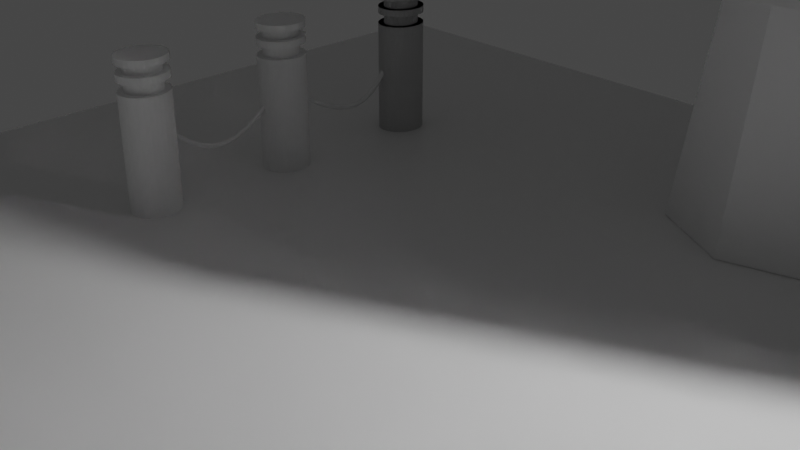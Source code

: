 # Source: untitled.blend  (saved by Blender 3.0.42; exported with 4.5.12 LTS)
import bpy
from mathutils import Matrix  # noqa: F401  (used for matrix-valued properties, if any)

bpy.ops.wm.read_factory_settings(use_empty=True)
scene = bpy.context.scene
scene.name = 'Scene'

# ---- collections
col_collection = bpy.data.collections.new('Collection'); scene.collection.children.link(col_collection)
col_collection_2 = bpy.data.collections.new('Collection 2'); scene.collection.children.link(col_collection_2)

# ---- materials (node trees are filled in below, after node groups)
mat_material = bpy.data.materials.new('Material')
mat_material.alpha_threshold = 0.0
mat_material.use_transparent_shadow = False
mat_material.line_color = (0.0, 0.0, 0.0, 1.0)

# ---- material node trees
mat_material.use_nodes = True; mat_material.node_tree.nodes.clear()
_N = mat_material.node_tree.nodes; _L = mat_material.node_tree.links
n0 = _N.new('ShaderNodeOutputMaterial'); n0.name = 'Material Output'; n0.location = (300, 300)
n1 = _N.new('ShaderNodeBsdfPrincipled'); n1.name = 'Principled BSDF'; n1.location = (10, 300)
n1.distribution = 'GGX'
n1.subsurface_method = 'RANDOM_WALK_SKIN'
n1.inputs[2].default_value = 0.4
n1.inputs[3].default_value = 1.45
n1.inputs[27].default_value = (0.0, 0.0, 0.0, 1.0)
n1.inputs[28].default_value = 1.0
_L.new(n1.outputs[0], n0.inputs[0])
n0.is_active_output = True

# ---- world
world_world = bpy.data.worlds.new('World'); scene.world = world_world
world_world.use_nodes = True; world_world.node_tree.nodes.clear()
_N = world_world.node_tree.nodes; _L = world_world.node_tree.links
n0 = _N.new('ShaderNodeOutputWorld'); n0.name = 'World Output'; n0.location = (300, 300)
n1 = _N.new('ShaderNodeBackground'); n1.name = 'Background'; n1.location = (10, 300)
n1.inputs[0].default_value = (0.05088, 0.05088, 0.05088, 1.0)
_L.new(n1.outputs[0], n0.inputs[0])
n0.is_active_output = True
world_world.color = (0.05088, 0.05088, 0.05088)
world_world.use_sun_shadow = False
world_world.sun_shadow_jitter_overblur = 0.0

# ---- cameras
cam_camera = bpy.data.cameras.new('Camera')
cam_camera.clip_end = 100.0
cam_camera.ortho_scale = 7.314

# ---- lights
light_light = bpy.data.lights.new('Light', 'POINT')
light_light.transmission_factor = 0.0
light_light.energy = 1000.0
light_light.shadow_soft_size = 0.1
light_light.shadow_maximum_resolution = 0.006
light_light.use_absolute_resolution = True

# ---- meshes
me_005 = bpy.data.meshes.new('圓柱體.005')
me_005.from_pydata([(-2.481, 0.9687, -2.41), (-0.08624, 0.03295, 5.59), (-1.069, 2.439, -2.41), (-0.03769, 0.08428, 5.59), (0.9687, 2.481, -2.41), (0.03295, 0.08624, 5.59), (2.439, 1.069, -2.41), (0.08428, 0.03769, 5.59), (2.481, -0.9687, -2.41), (0.08624, -0.03295, 5.59), (1.069, -2.439, -2.41), (0.05826, -0.07162, 5.59), (-0.9687, -2.481, -2.41), (-0.009445, -0.09184, 5.59), (-2.439, -1.069, -2.41), (-0.08428, -0.03769, 5.59)], [], [(0, 1, 3, 2), (2, 3, 5, 4), (4, 5, 7, 6), (6, 7, 9, 8), (8, 9, 11, 10), (10, 11, 13, 12), (3, 1, 15, 13, 11, 9, 7, 5), (12, 13, 15, 14), (14, 15, 1, 0), (0, 2, 4, 6, 8, 10, 12, 14)])
_uv = me_005.uv_layers.new(name='UVMap')
_uv.uv.foreach_set('vector', [1.0, 0.5, 1.0, 1.0, 0.875, 1.0, 0.875, 0.5, 0.875, 0.5, 0.875, 1.0, 0.75, 1.0, 0.75, 0.5, 0.75, 0.5, 0.75, 1.0, 0.625, 1.0, 0.625, 0.5, 0.625, 0.5, 0.625, 1.0, 0.5, 1.0, 0.5, 0.5, 0.5, 0.5, 0.5, 1.0, 0.375, 1.0, 0.375, 0.5, 0.375, 0.5, 0.375, 1.0, 0.25, 1.0, 0.25, 0.5, 0.4197, 0.4197, 0.25, 0.49, 0.08029, 0.4197, 0.01, 0.25, 0.08029, 0.08029, 0.25, 0.01, 0.4197, 0.08029, 0.49, 0.25, 0.25, 0.5, 0.25, 1.0, 0.125, 1.0, 0.125, 0.5, 0.125, 0.5, 0.125, 1.0, 0.0, 1.0, 0.0, 0.5, 0.75, 0.49, 0.9197, 0.4197, 0.99, 0.25, 0.9197, 0.08029, 0.75, 0.01, 0.5803, 0.08029, 0.51, 0.25, 0.5803, 0.4197])
me_005.use_remesh_fix_poles = True
me_005.use_remesh_preserve_attributes = False
me_005.update()
me_006 = bpy.data.meshes.new('圓柱體.006')
me_006.from_pydata([(-2.403, 1.147, -2.41), (-0.08361, 0.03915, 5.59), (-0.8883, 2.511, -2.41), (-0.03144, 0.0868, 5.59), (1.147, 2.403, -2.41), (0.03915, 0.08361, 5.59), (2.511, 0.8883, -2.41), (0.0868, 0.03144, 5.59), (2.403, -1.147, -2.41), (0.08361, -0.03915, 5.59), (0.8883, -2.511, -2.41), (0.03144, -0.0868, 5.59), (-1.147, -2.403, -2.41), (-0.009445, -0.09184, 5.59), (-2.511, -0.8883, -2.41), (-0.0868, -0.03144, 5.59)], [], [(0, 1, 3, 2), (2, 3, 5, 4), (4, 5, 7, 6), (6, 7, 9, 8), (8, 9, 11, 10), (10, 11, 13, 12), (3, 1, 15, 13, 11, 9, 7, 5), (12, 13, 15, 14), (14, 15, 1, 0), (0, 2, 4, 6, 8, 10, 12, 14)])
_uv = me_006.uv_layers.new(name='UVMap')
_uv.uv.foreach_set('vector', [1.0, 0.5, 1.0, 1.0, 0.875, 1.0, 0.875, 0.5, 0.875, 0.5, 0.875, 1.0, 0.75, 1.0, 0.75, 0.5, 0.75, 0.5, 0.75, 1.0, 0.625, 1.0, 0.625, 0.5, 0.625, 0.5, 0.625, 1.0, 0.5, 1.0, 0.5, 0.5, 0.5, 0.5, 0.5, 1.0, 0.375, 1.0, 0.375, 0.5, 0.375, 0.5, 0.375, 1.0, 0.25, 1.0, 0.25, 0.5, 0.4197, 0.4197, 0.25, 0.49, 0.08029, 0.4197, 0.01, 0.25, 0.08029, 0.08029, 0.25, 0.01, 0.4197, 0.08029, 0.49, 0.25, 0.25, 0.5, 0.25, 1.0, 0.125, 1.0, 0.125, 0.5, 0.125, 0.5, 0.125, 1.0, 0.0, 1.0, 0.0, 0.5, 0.75, 0.49, 0.9197, 0.4197, 0.99, 0.25, 0.9197, 0.08029, 0.75, 0.01, 0.5803, 0.08029, 0.51, 0.25, 0.5803, 0.4197])
me_006.use_remesh_fix_poles = True
me_006.use_remesh_preserve_attributes = False
me_006.update()
me_007 = bpy.data.meshes.new('圓柱體.007')
me_007.from_pydata([(0.0, 0.2776, -0.6451), (0.0, 0.2776, 0.6451), (0.04893, 0.2723, -0.6451), (0.04893, 0.2723, 0.6451), (0.09598, 0.2565, -0.6451), (0.09598, 0.2565, 0.6451), (0.1393, 0.2308, -0.6451), (0.1393, 0.2308, 0.6451), (0.1773, 0.1963, -0.6451), (0.1773, 0.1963, 0.6451), (0.2085, 0.1542, -0.6451), (0.2085, 0.1542, 0.6451), (0.2317, 0.1062, -0.6451), (0.2317, 0.1062, 0.6451), (0.246, 0.05416, -0.6451), (0.246, 0.05416, 0.6451), (0.2508, -1.214e-08, -0.6451), (0.2508, -1.214e-08, 0.6451), (0.246, -0.05416, -0.6451), (0.246, -0.05416, 0.6451), (0.2317, -0.1062, -0.6451), (0.2317, -0.1062, 0.6451), (0.2085, -0.1542, -0.6451), (0.2085, -0.1542, 0.6451), (0.1773, -0.1963, -0.6451), (0.1773, -0.1963, 0.6451), (0.1393, -0.2308, -0.6451), (0.1393, -0.2308, 0.6451), (0.09598, -0.2565, -0.6451), (0.09598, -0.2565, 0.6451), (0.04893, -0.2723, -0.6451), (0.04893, -0.2723, 0.6451), (-2.193e-08, -0.2776, -0.6451), (-2.193e-08, -0.2776, 0.6451), (-0.04893, -0.2723, -0.6451), (-0.04893, -0.2723, 0.6451), (-0.09598, -0.2565, -0.6451), (-0.09598, -0.2565, 0.6451), (-0.1393, -0.2308, -0.6451), (-0.1393, -0.2308, 0.6451), (-0.1773, -0.1963, -0.6451), (-0.1773, -0.1963, 0.6451), (-0.2085, -0.1542, -0.6451), (-0.2085, -0.1542, 0.6451), (-0.2317, -0.1062, -0.6451), (-0.2317, -0.1062, 0.6451), (-0.246, -0.05416, -0.6451), (-0.246, -0.05416, 0.6451), (-0.2508, 3.311e-09, -0.6451), (-0.2508, 3.311e-09, 0.6451), (-0.246, 0.05416, -0.6451), (-0.246, 0.05416, 0.6451), (-0.2317, 0.1062, -0.6451), (-0.2317, 0.1062, 0.6451), (-0.2085, 0.1542, -0.6451), (-0.2085, 0.1542, 0.6451), (-0.1773, 0.1963, -0.6451), (-0.1773, 0.1963, 0.6451), (-0.1393, 0.2308, -0.6451), (-0.1393, 0.2308, 0.6451), (-0.09598, 0.2565, -0.6451), (-0.09598, 0.2565, 0.6451), (-0.04893, 0.2723, -0.6451), (-0.04893, 0.2723, 0.6451), (0.04893, 0.2723, 0.7671), (0.0, 0.2776, 0.7671), (0.09598, 0.2565, 0.7671), (0.1393, 0.2308, 0.7671), (0.1773, 0.1963, 0.7671), (0.2085, 0.1542, 0.7671), (0.2317, 0.1062, 0.7671), (0.246, 0.05416, 0.7671), (0.2508, -1.214e-08, 0.7671), (0.246, -0.05416, 0.7671), (0.2317, -0.1062, 0.7671), (0.2085, -0.1542, 0.7671), (0.1773, -0.1963, 0.7671), (0.1393, -0.2308, 0.7671), (0.09598, -0.2565, 0.7671), (0.04893, -0.2723, 0.7671), (-2.193e-08, -0.2776, 0.7671), (-0.04893, -0.2723, 0.7671), (-0.09598, -0.2565, 0.7671), (-0.1393, -0.2308, 0.7671), (-0.1773, -0.1963, 0.7671), (-0.2085, -0.1542, 0.7671), (-0.2317, -0.1062, 0.7671), (-0.246, -0.05416, 0.7671), (-0.2508, 3.311e-09, 0.7671), (-0.246, 0.05416, 0.7671), (-0.2317, 0.1062, 0.7671), (-0.2085, 0.1542, 0.7671), (-0.1773, 0.1963, 0.7671), (-0.1393, 0.2308, 0.7671), (-0.09598, 0.2565, 0.7671), (-0.04893, 0.2723, 0.7671), (0.03458, 0.207, 0.6451), (-1.882e-08, 0.2108, 0.6451), (0.06816, 0.1957, 0.6451), (0.09963, 0.177, 0.6451), (0.1278, 0.1514, 0.6451), (0.1513, 0.1196, 0.6451), (0.1691, 0.08277, 0.6451), (0.1802, 0.04232, 0.6451), (0.1839, -1.022e-08, 0.6451), (0.1802, -0.04232, 0.6451), (0.1691, -0.08277, 0.6451), (0.1513, -0.1196, 0.6451), (0.1278, -0.1514, 0.6451), (0.09963, -0.177, 0.6451), (0.06816, -0.1957, 0.6451), (0.03458, -0.207, 0.6451), (-1.714e-08, -0.2108, 0.6451), (-0.03458, -0.207, 0.6451), (-0.06816, -0.1957, 0.6451), (-0.09963, -0.177, 0.6451), (-0.1278, -0.1514, 0.6451), (-0.1513, -0.1196, 0.6451), (-0.1691, -0.08277, 0.6451), (-0.1802, -0.04232, 0.6451), (-0.1839, 3.311e-09, 0.6451), (-0.1802, 0.04232, 0.6451), (-0.1691, 0.08277, 0.6451), (-0.1513, 0.1196, 0.6451), (-0.1278, 0.1514, 0.6451), (-0.09963, 0.177, 0.6451), (-0.06816, 0.1957, 0.6451), (-0.03458, 0.207, 0.6451), (0.03458, 0.207, 0.7671), (-1.882e-08, 0.2108, 0.7671), (0.06816, 0.1957, 0.7671), (0.09963, 0.177, 0.7671), (0.1278, 0.1514, 0.7671), (0.1513, 0.1196, 0.7671), (0.1691, 0.08277, 0.7671), (0.1802, 0.04232, 0.7671), (0.1839, -1.022e-08, 0.7671), (0.1802, -0.04232, 0.7671), (0.1691, -0.08277, 0.7671), (0.1513, -0.1196, 0.7671), (0.1278, -0.1514, 0.7671), (0.09963, -0.177, 0.7671), (0.06816, -0.1957, 0.7671), (0.03458, -0.207, 0.7671), (-1.714e-08, -0.2108, 0.7671), (-0.03458, -0.207, 0.7671), (-0.06816, -0.1957, 0.7671), (-0.09963, -0.177, 0.7671), (-0.1278, -0.1514, 0.7671), (-0.1513, -0.1196, 0.7671), (-0.1691, -0.08277, 0.7671), (-0.1802, -0.04232, 0.7671), (-0.1839, 3.311e-09, 0.7671), (-0.1802, 0.04232, 0.7671), (-0.1691, 0.08277, 0.7671), (-0.1513, 0.1196, 0.7671), (-0.1278, 0.1514, 0.7671), (-0.09963, 0.177, 0.7671), (-0.06816, 0.1957, 0.7671), (-0.03458, 0.207, 0.7671), (0.04893, 0.2723, 0.8448), (-5.33e-09, 0.2776, 0.8448), (0.09598, 0.2565, 0.8448), (0.1393, 0.2308, 0.8448), (0.1773, 0.1963, 0.8448), (0.2085, 0.1542, 0.8448), (0.2317, 0.1062, 0.8448), (0.246, 0.05416, 0.8448), (0.2508, -1.214e-08, 0.8448), (0.246, -0.05416, 0.8448), (0.2317, -0.1062, 0.8448), (0.2085, -0.1542, 0.8448), (0.1773, -0.1963, 0.8448), (0.1393, -0.2308, 0.8448), (0.09598, -0.2565, 0.8448), (0.04893, -0.2723, 0.8448), (-2.726e-08, -0.2776, 0.8448), (-0.04893, -0.2723, 0.8448), (-0.09598, -0.2565, 0.8448), (-0.1393, -0.2308, 0.8448), (-0.1773, -0.1963, 0.8448), (-0.2085, -0.1542, 0.8448), (-0.2317, -0.1062, 0.8448), (-0.246, -0.05416, 0.8448), (-0.2508, 3.311e-09, 0.8448), (-0.246, 0.05416, 0.8448), (-0.2317, 0.1062, 0.8448), (-0.2085, 0.1542, 0.8448), (-0.1773, 0.1963, 0.8448), (-0.1393, 0.2308, 0.8448), (-0.09598, 0.2565, 0.8448), (-0.04893, 0.2723, 0.8448), (0.04893, 0.2723, 0.9413), (-5.33e-09, 0.2776, 0.9413), (0.09598, 0.2565, 0.9413), (0.1393, 0.2308, 0.9413), (0.1773, 0.1963, 0.9413), (0.2085, 0.1542, 0.9413), (0.2317, 0.1062, 0.9413), (0.246, 0.05416, 0.9413), (0.2508, -1.214e-08, 0.9413), (0.246, -0.05416, 0.9413), (0.2317, -0.1062, 0.9413), (0.2085, -0.1542, 0.9413), (0.1773, -0.1963, 0.9413), (0.1393, -0.2308, 0.9413), (0.09598, -0.2565, 0.9413), (0.04893, -0.2723, 0.9413), (-2.726e-08, -0.2776, 0.9413), (-0.04893, -0.2723, 0.9413), (-0.09598, -0.2565, 0.9413), (-0.1393, -0.2308, 0.9413), (-0.1773, -0.1963, 0.9413), (-0.2085, -0.1542, 0.9413), (-0.2317, -0.1062, 0.9413), (-0.246, -0.05416, 0.9413), (-0.2508, 3.311e-09, 0.9413), (-0.246, 0.05416, 0.9413), (-0.2317, 0.1062, 0.9413), (-0.2085, 0.1542, 0.9413), (-0.1773, 0.1963, 0.9413), (-0.1393, 0.2308, 0.9413), (-0.09598, 0.2565, 0.9413), (-0.04893, 0.2723, 0.9413), (0.03465, 0.2073, 0.8448), (-2.375e-08, 0.2111, 0.8448), (0.06829, 0.196, 0.8448), (0.09982, 0.1773, 0.8448), (0.128, 0.1517, 0.8448), (0.1516, 0.1198, 0.8448), (0.1694, 0.08288, 0.8448), (0.1805, 0.04237, 0.8448), (0.1843, -1.087e-08, 0.8448), (0.1805, -0.04237, 0.8448), (0.1694, -0.08288, 0.8448), (0.1516, -0.1198, 0.8448), (0.128, -0.1517, 0.8448), (0.09982, -0.1773, 0.8448), (0.06829, -0.196, 0.8448), (0.03465, -0.2073, 0.8448), (-2.345e-08, -0.2111, 0.8448), (-0.03465, -0.2073, 0.8448), (-0.06829, -0.196, 0.8448), (-0.09982, -0.1773, 0.8448), (-0.128, -0.1517, 0.8448), (-0.1516, -0.1198, 0.8448), (-0.1694, -0.08288, 0.8448), (-0.1805, -0.04237, 0.8448), (-0.1843, 3.311e-09, 0.8448), (-0.1805, 0.04237, 0.8448), (-0.1694, 0.08288, 0.8448), (-0.1516, 0.1198, 0.8448), (-0.128, 0.1517, 0.8448), (-0.09982, 0.1773, 0.8448), (-0.06829, 0.196, 0.8448), (-0.03465, 0.2073, 0.8448), (0.03465, 0.2073, 0.9413), (-2.375e-08, 0.2111, 0.9413), (0.06829, 0.196, 0.9413), (0.09982, 0.1773, 0.9413), (0.128, 0.1517, 0.9413), (0.1516, 0.1198, 0.9413), (0.1694, 0.08288, 0.9413), (0.1805, 0.04237, 0.9413), (0.1843, -1.087e-08, 0.9413), (0.1805, -0.04237, 0.9413), (0.1694, -0.08288, 0.9413), (0.1516, -0.1198, 0.9413), (0.128, -0.1517, 0.9413), (0.09982, -0.1773, 0.9413), (0.06829, -0.196, 0.9413), (0.03465, -0.2073, 0.9413), (-2.345e-08, -0.2111, 0.9413), (-0.03465, -0.2073, 0.9413), (-0.06829, -0.196, 0.9413), (-0.09982, -0.1773, 0.9413), (-0.128, -0.1517, 0.9413), (-0.1516, -0.1198, 0.9413), (-0.1694, -0.08288, 0.9413), (-0.1805, -0.04237, 0.9413), (-0.1843, 3.311e-09, 0.9413), (-0.1805, 0.04237, 0.9413), (-0.1694, 0.08288, 0.9413), (-0.1516, 0.1198, 0.9413), (-0.128, 0.1517, 0.9413), (-0.09982, 0.1773, 0.9413), (-0.06829, 0.196, 0.9413), (-0.03465, 0.2073, 0.9413), (0.04893, 0.2723, 1.018), (-5.33e-09, 0.2776, 1.018), (0.09598, 0.2565, 1.018), (0.1393, 0.2308, 1.018), (0.1773, 0.1963, 1.018), (0.2085, 0.1542, 1.018), (0.2317, 0.1062, 1.018), (0.246, 0.05416, 1.018), (0.2508, -1.214e-08, 1.018), (0.246, -0.05416, 1.018), (0.2317, -0.1062, 1.018), (0.2085, -0.1542, 1.018), (0.1773, -0.1963, 1.018), (0.1393, -0.2308, 1.018), (0.09598, -0.2565, 1.018), (0.04893, -0.2723, 1.018), (-2.726e-08, -0.2776, 1.018), (-0.04893, -0.2723, 1.018), (-0.09598, -0.2565, 1.018), (-0.1393, -0.2308, 1.018), (-0.1773, -0.1963, 1.018), (-0.2085, -0.1542, 1.018), (-0.2317, -0.1062, 1.018), (-0.246, -0.05416, 1.018), (-0.2508, 3.311e-09, 1.018), (-0.246, 0.05416, 1.018), (-0.2317, 0.1062, 1.018), (-0.2085, 0.1542, 1.018), (-0.1773, 0.1963, 1.018), (-0.1393, 0.2308, 1.018), (-0.09598, 0.2565, 1.018), (-0.04893, 0.2723, 1.018)], [], [(0, 1, 3, 2), (2, 3, 5, 4), (4, 5, 7, 6), (6, 7, 9, 8), (8, 9, 11, 10), (10, 11, 13, 12), (12, 13, 15, 14), (14, 15, 17, 16), (16, 17, 19, 18), (18, 19, 21, 20), (20, 21, 23, 22), (22, 23, 25, 24), (24, 25, 27, 26), (26, 27, 29, 28), (28, 29, 31, 30), (30, 31, 33, 32), (32, 33, 35, 34), (34, 35, 37, 36), (36, 37, 39, 38), (38, 39, 41, 40), (40, 41, 43, 42), (42, 43, 45, 44), (44, 45, 47, 46), (46, 47, 49, 48), (48, 49, 51, 50), (50, 51, 53, 52), (52, 53, 55, 54), (54, 55, 57, 56), (56, 57, 59, 58), (58, 59, 61, 60), (29, 27, 109, 110), (60, 61, 63, 62), (62, 63, 1, 0), (0, 2, 4, 6, 8, 10, 12, 14, 16, 18, 20, 22, 24, 26, 28, 30, 32, 34, 36, 38, 40, 42, 44, 46, 48, 50, 52, 54, 56, 58, 60, 62), (73, 72, 168, 169), (87, 88, 152, 151), (11, 9, 100, 101), (63, 61, 126, 127), (86, 87, 151, 150), (45, 43, 117, 118), (85, 86, 150, 149), (27, 25, 108, 109), (84, 85, 149, 148), (9, 7, 99, 100), (61, 59, 125, 126), (83, 84, 148, 147), (43, 41, 116, 117), (82, 83, 147, 146), (25, 23, 107, 108), (81, 82, 146, 145), (7, 5, 98, 99), (59, 57, 124, 125), (80, 81, 145, 144), (41, 39, 115, 116), (79, 80, 144, 143), (23, 21, 106, 107), (78, 79, 143, 142), (5, 3, 96, 98), (57, 55, 123, 124), (77, 78, 142, 141), (39, 37, 114, 115), (76, 77, 141, 140), (21, 19, 105, 106), (75, 76, 140, 139), (55, 53, 122, 123), (74, 75, 139, 138), (100, 99, 131, 132), (109, 108, 140, 141), (118, 117, 149, 150), (127, 126, 158, 159), (105, 104, 136, 137), (114, 113, 145, 146), (123, 122, 154, 155), (101, 100, 132, 133), (110, 109, 141, 142), (119, 118, 150, 151), (96, 97, 129, 128), (97, 127, 159, 129), (106, 105, 137, 138), (115, 114, 146, 147), (124, 123, 155, 156), (102, 101, 133, 134), (111, 110, 142, 143), (120, 119, 151, 152), (98, 96, 128, 130), (107, 106, 138, 139), (116, 115, 147, 148), (125, 124, 156, 157), (103, 102, 134, 135), (112, 111, 143, 144), (121, 120, 152, 153), (99, 98, 130, 131), (108, 107, 139, 140), (117, 116, 148, 149), (126, 125, 157, 158), (104, 103, 135, 136), (113, 112, 144, 145), (122, 121, 153, 154), (88, 89, 153, 152), (47, 45, 118, 119), (89, 90, 154, 153), (1, 63, 127, 97), (13, 11, 101, 102), (90, 91, 155, 154), (65, 64, 128, 129), (31, 29, 110, 111), (91, 92, 156, 155), (64, 66, 130, 128), (49, 47, 119, 120), (92, 93, 157, 156), (66, 67, 131, 130), (15, 13, 102, 103), (93, 94, 158, 157), (67, 68, 132, 131), (33, 31, 111, 112), (94, 95, 159, 158), (68, 69, 133, 132), (51, 49, 120, 121), (95, 65, 129, 159), (69, 70, 134, 133), (17, 15, 103, 104), (70, 71, 135, 134), (35, 33, 112, 113), (71, 72, 136, 135), (53, 51, 121, 122), (72, 73, 137, 136), (19, 17, 104, 105), (73, 74, 138, 137), (37, 35, 113, 114), (3, 1, 97, 96), (194, 195, 259, 258), (87, 86, 182, 183), (74, 73, 169, 170), (88, 87, 183, 184), (75, 74, 170, 171), (89, 88, 184, 185), (76, 75, 171, 172), (90, 89, 185, 186), (77, 76, 172, 173), (91, 90, 186, 187), (78, 77, 173, 174), (64, 65, 161, 160), (92, 91, 187, 188), (79, 78, 174, 175), (66, 64, 160, 162), (93, 92, 188, 189), (80, 79, 175, 176), (67, 66, 162, 163), (94, 93, 189, 190), (81, 80, 176, 177), (68, 67, 163, 164), (95, 94, 190, 191), (82, 81, 177, 178), (69, 68, 164, 165), (65, 95, 191, 161), (83, 82, 178, 179), (70, 69, 165, 166), (84, 83, 179, 180), (71, 70, 166, 167), (85, 84, 180, 181), (72, 71, 167, 168), (86, 85, 181, 182), (213, 212, 308, 309), (220, 221, 285, 284), (174, 173, 237, 238), (192, 194, 258, 256), (219, 220, 284, 283), (173, 172, 236, 237), (193, 192, 256, 257), (218, 219, 283, 282), (172, 171, 235, 236), (217, 218, 282, 281), (171, 170, 234, 235), (216, 217, 281, 280), (170, 169, 233, 234), (215, 216, 280, 279), (169, 168, 232, 233), (214, 215, 279, 278), (168, 167, 231, 232), (213, 214, 278, 277), (167, 166, 230, 231), (212, 213, 277, 276), (166, 165, 229, 230), (161, 191, 255, 225), (211, 212, 276, 275), (165, 164, 228, 229), (191, 190, 254, 255), (210, 211, 275, 274), (164, 163, 227, 228), (190, 189, 253, 254), (209, 210, 274, 273), (163, 162, 226, 227), (189, 188, 252, 253), (208, 209, 273, 272), (242, 241, 273, 274), (229, 228, 260, 261), (225, 255, 287, 257), (243, 242, 274, 275), (230, 229, 261, 262), (244, 243, 275, 276), (231, 230, 262, 263), (245, 244, 276, 277), (232, 231, 263, 264), (246, 245, 277, 278), (233, 232, 264, 265), (247, 246, 278, 279), (234, 233, 265, 266), (248, 247, 279, 280), (235, 234, 266, 267), (249, 248, 280, 281), (236, 235, 267, 268), (250, 249, 281, 282), (237, 236, 268, 269), (251, 250, 282, 283), (238, 237, 269, 270), (224, 225, 257, 256), (252, 251, 283, 284), (239, 238, 270, 271), (226, 224, 256, 258), (253, 252, 284, 285), (240, 239, 271, 272), (227, 226, 258, 259), (254, 253, 285, 286), (241, 240, 272, 273), (228, 227, 259, 260), (255, 254, 286, 287), (175, 174, 238, 239), (221, 222, 286, 285), (195, 196, 260, 259), (176, 175, 239, 240), (222, 223, 287, 286), (196, 197, 261, 260), (177, 176, 240, 241), (223, 193, 257, 287), (197, 198, 262, 261), (178, 177, 241, 242), (198, 199, 263, 262), (179, 178, 242, 243), (199, 200, 264, 263), (180, 179, 243, 244), (200, 201, 265, 264), (181, 180, 244, 245), (201, 202, 266, 265), (182, 181, 245, 246), (202, 203, 267, 266), (183, 182, 246, 247), (203, 204, 268, 267), (184, 183, 247, 248), (204, 205, 269, 268), (185, 184, 248, 249), (205, 206, 270, 269), (186, 185, 249, 250), (206, 207, 271, 270), (187, 186, 250, 251), (160, 161, 225, 224), (207, 208, 272, 271), (188, 187, 251, 252), (162, 160, 224, 226), (288, 289, 319, 318, 317, 316, 315, 314, 313, 312, 311, 310, 309, 308, 307, 306, 305, 304, 303, 302, 301, 300, 299, 298, 297, 296, 295, 294, 293, 292, 291, 290), (200, 199, 295, 296), (214, 213, 309, 310), (201, 200, 296, 297), (215, 214, 310, 311), (202, 201, 297, 298), (216, 215, 311, 312), (203, 202, 298, 299), (217, 216, 312, 313), (204, 203, 299, 300), (218, 217, 313, 314), (205, 204, 300, 301), (219, 218, 314, 315), (206, 205, 301, 302), (192, 193, 289, 288), (220, 219, 315, 316), (207, 206, 302, 303), (194, 192, 288, 290), (221, 220, 316, 317), (208, 207, 303, 304), (195, 194, 290, 291), (222, 221, 317, 318), (209, 208, 304, 305), (196, 195, 291, 292), (223, 222, 318, 319), (210, 209, 305, 306), (197, 196, 292, 293), (193, 223, 319, 289), (211, 210, 306, 307), (198, 197, 293, 294), (212, 211, 307, 308), (199, 198, 294, 295)])
_uv = me_007.uv_layers.new(name='UVMap')
_uv.uv.foreach_set('vector', [1.0, 0.5, 1.0, 1.0, 0.9688, 1.0, 0.9688, 0.5, 0.9688, 0.5, 0.9688, 1.0, 0.9375, 1.0, 0.9375, 0.5, 0.9375, 0.5, 0.9375, 1.0, 0.9062, 1.0, 0.9062, 0.5, 0.9062, 0.5, 0.9062, 1.0, 0.875, 1.0, 0.875, 0.5, 0.875, 0.5, 0.875, 1.0, 0.8438, 1.0, 0.8438, 0.5, 0.8438, 0.5, 0.8438, 1.0, 0.8125, 1.0, 0.8125, 0.5, 0.8125, 0.5, 0.8125, 1.0, 0.7812, 1.0, 0.7812, 0.5, 0.7812, 0.5, 0.7812, 1.0, 0.75, 1.0, 0.75, 0.5, 0.75, 0.5, 0.75, 1.0, 0.7188, 1.0, 0.7188, 0.5, 0.7188, 0.5, 0.7188, 1.0, 0.6875, 1.0, 0.6875, 0.5, 0.6875, 0.5, 0.6875, 1.0, 0.6562, 1.0, 0.6562, 0.5, 0.6562, 0.5, 0.6562, 1.0, 0.625, 1.0, 0.625, 0.5, 0.625, 0.5, 0.625, 1.0, 0.5938, 1.0, 0.5938, 0.5, 0.5938, 0.5, 0.5938, 1.0, 0.5625, 1.0, 0.5625, 0.5, 0.5625, 0.5, 0.5625, 1.0, 0.5312, 1.0, 0.5312, 0.5, 0.5312, 0.5, 0.5312, 1.0, 0.5, 1.0, 0.5, 0.5, 0.5, 0.5, 0.5, 1.0, 0.4688, 1.0, 0.4688, 0.5, 0.4688, 0.5, 0.4688, 1.0, 0.4375, 1.0, 0.4375, 0.5, 0.4375, 0.5, 0.4375, 1.0, 0.4062, 1.0, 0.4062, 0.5, 0.4062, 0.5, 0.4062, 1.0, 0.375, 1.0, 0.375, 0.5, 0.375, 0.5, 0.375, 1.0, 0.3438, 1.0, 0.3438, 0.5, 0.3438, 0.5, 0.3438, 1.0, 0.3125, 1.0, 0.3125, 0.5, 0.3125, 0.5, 0.3125, 1.0, 0.2812, 1.0, 0.2812, 0.5, 0.2812, 0.5, 0.2812, 1.0, 0.25, 1.0, 0.25, 0.5, 0.25, 0.5, 0.25, 1.0, 0.2188, 1.0, 0.2188, 0.5, 0.2188, 0.5, 0.2188, 1.0, 0.1875, 1.0, 0.1875, 0.5, 0.1875, 0.5, 0.1875, 1.0, 0.1562, 1.0, 0.1562, 0.5, 0.1562, 0.5, 0.1562, 1.0, 0.125, 1.0, 0.125, 0.5, 0.125, 0.5, 0.125, 1.0, 0.09375, 1.0, 0.09375, 0.5, 0.09375, 0.5, 0.09375, 1.0, 0.0625, 1.0, 0.0625, 0.5, 0.5625, 1.0, 0.5938, 1.0, 0.5938, 1.0, 0.5625, 1.0, 0.0625, 0.5, 0.0625, 1.0, 0.03125, 1.0, 0.03125, 0.5, 0.03125, 0.5, 0.03125, 1.0, 0.0, 1.0, 0.0, 0.5, 0.75, 0.49, 0.7968, 0.4854, 0.8418, 0.4717, 0.8833, 0.4496, 0.9197, 0.4197, 0.9496, 0.3833, 0.9717, 0.3418, 0.9854, 0.2968, 0.99, 0.25, 0.9854, 0.2032, 0.9717, 0.1582, 0.9496, 0.1167, 0.9197, 0.08029, 0.8833, 0.05045, 0.8418, 0.02827, 0.7968, 0.01461, 0.75, 0.01, 0.7032, 0.01461, 0.6582, 0.02827, 0.6167, 0.05045, 0.5803, 0.08029, 0.5504, 0.1167, 0.5283, 0.1582, 0.5146, 0.2032, 0.51, 0.25, 0.5146, 0.2968, 0.5283, 0.3418, 0.5504, 0.3833, 0.5803, 0.4197, 0.6167, 0.4496, 0.6582, 0.4717, 0.7032, 0.4854, 0.4854, 0.2032, 0.49, 0.25, 0.49, 0.25, 0.4854, 0.2032, 0.01461, 0.2032, 0.01, 0.25, 0.01, 0.25, 0.01461, 0.2032, 0.8438, 1.0, 0.875, 1.0, 0.875, 1.0, 0.8438, 1.0, 0.03125, 1.0, 0.0625, 1.0, 0.0625, 1.0, 0.03125, 1.0, 0.02827, 0.1582, 0.01461, 0.2032, 0.01461, 0.2032, 0.02827, 0.1582, 0.3125, 1.0, 0.3438, 1.0, 0.3438, 1.0, 0.3125, 1.0, 0.05045, 0.1167, 0.02827, 0.1582, 0.02827, 0.1582, 0.05045, 0.1167, 0.5938, 1.0, 0.625, 1.0, 0.625, 1.0, 0.5938, 1.0, 0.08029, 0.08029, 0.05045, 0.1167, 0.05045, 0.1167, 0.08029, 0.08029, 0.875, 1.0, 0.9062, 1.0, 0.9062, 1.0, 0.875, 1.0, 0.0625, 1.0, 0.09375, 1.0, 0.09375, 1.0, 0.0625, 1.0, 0.1167, 0.05045, 0.08029, 0.08029, 0.08029, 0.08029, 0.1167, 0.05045, 0.3438, 1.0, 0.375, 1.0, 0.375, 1.0, 0.3438, 1.0, 0.1582, 0.02827, 0.1167, 0.05045, 0.1167, 0.05045, 0.1582, 0.02827, 0.625, 1.0, 0.6562, 1.0, 0.6562, 1.0, 0.625, 1.0, 0.2032, 0.01461, 0.1582, 0.02827, 0.1582, 0.02827, 0.2032, 0.01461, 0.9062, 1.0, 0.9375, 1.0, 0.9375, 1.0, 0.9062, 1.0, 0.09375, 1.0, 0.125, 1.0, 0.125, 1.0, 0.09375, 1.0, 0.25, 0.01, 0.2032, 0.01461, 0.2032, 0.01461, 0.25, 0.01, 0.375, 1.0, 0.4062, 1.0, 0.4062, 1.0, 0.375, 1.0, 0.2968, 0.01461, 0.25, 0.01, 0.25, 0.01, 0.2968, 0.01461, 0.6562, 1.0, 0.6875, 1.0, 0.6875, 1.0, 0.6562, 1.0, 0.3418, 0.02827, 0.2968, 0.01461, 0.2968, 0.01461, 0.3418, 0.02827, 0.9375, 1.0, 0.9688, 1.0, 0.9688, 1.0, 0.9375, 1.0, 0.125, 1.0, 0.1562, 1.0, 0.1562, 1.0, 0.125, 1.0, 0.3833, 0.05045, 0.3418, 0.02827, 0.3418, 0.02827, 0.3833, 0.05045, 0.4062, 1.0, 0.4375, 1.0, 0.4375, 1.0, 0.4062, 1.0, 0.4197, 0.08029, 0.3833, 0.05045, 0.3833, 0.05045, 0.4197, 0.08029, 0.6875, 1.0, 0.7188, 1.0, 0.7188, 1.0, 0.6875, 1.0, 0.4496, 0.1167, 0.4197, 0.08029, 0.4197, 0.08029, 0.4496, 0.1167, 0.1562, 1.0, 0.1875, 1.0, 0.1875, 1.0, 0.1562, 1.0, 0.4717, 0.1582, 0.4496, 0.1167, 0.4496, 0.1167, 0.4717, 0.1582, 0.875, 1.0, 0.9062, 1.0, 0.9062, 1.0, 0.875, 1.0, 0.5938, 1.0, 0.625, 1.0, 0.625, 1.0, 0.5938, 1.0, 0.3125, 1.0, 0.3438, 1.0, 0.3438, 1.0, 0.3125, 1.0, 0.03125, 1.0, 0.0625, 1.0, 0.0625, 1.0, 0.03125, 1.0, 0.7188, 1.0, 0.75, 1.0, 0.75, 1.0, 0.7188, 1.0, 0.4375, 1.0, 0.4688, 1.0, 0.4688, 1.0, 0.4375, 1.0, 0.1562, 1.0, 0.1875, 1.0, 0.1875, 1.0, 0.1562, 1.0, 0.8438, 1.0, 0.875, 1.0, 0.875, 1.0, 0.8438, 1.0, 0.5625, 1.0, 0.5938, 1.0, 0.5938, 1.0, 0.5625, 1.0, 0.2812, 1.0, 0.3125, 1.0, 0.3125, 1.0, 0.2812, 1.0, 0.9688, 1.0, 1.0, 1.0, 1.0, 1.0, 0.9688, 1.0, 0.0, 1.0, 0.03125, 1.0, 0.03125, 1.0, 0.0, 1.0, 0.6875, 1.0, 0.7188, 1.0, 0.7188, 1.0, 0.6875, 1.0, 0.4062, 1.0, 0.4375, 1.0, 0.4375, 1.0, 0.4062, 1.0, 0.125, 1.0, 0.1562, 1.0, 0.1562, 1.0, 0.125, 1.0, 0.8125, 1.0, 0.8438, 1.0, 0.8438, 1.0, 0.8125, 1.0, 0.5312, 1.0, 0.5625, 1.0, 0.5625, 1.0, 0.5312, 1.0, 0.25, 1.0, 0.2812, 1.0, 0.2812, 1.0, 0.25, 1.0, 0.9375, 1.0, 0.9688, 1.0, 0.9688, 1.0, 0.9375, 1.0, 0.6562, 1.0, 0.6875, 1.0, 0.6875, 1.0, 0.6562, 1.0, 0.375, 1.0, 0.4062, 1.0, 0.4062, 1.0, 0.375, 1.0, 0.09375, 1.0, 0.125, 1.0, 0.125, 1.0, 0.09375, 1.0, 0.7812, 1.0, 0.8125, 1.0, 0.8125, 1.0, 0.7812, 1.0, 0.5, 1.0, 0.5312, 1.0, 0.5312, 1.0, 0.5, 1.0, 0.2188, 1.0, 0.25, 1.0, 0.25, 1.0, 0.2188, 1.0, 0.9062, 1.0, 0.9375, 1.0, 0.9375, 1.0, 0.9062, 1.0, 0.625, 1.0, 0.6562, 1.0, 0.6562, 1.0, 0.625, 1.0, 0.3438, 1.0, 0.375, 1.0, 0.375, 1.0, 0.3438, 1.0, 0.0625, 1.0, 0.09375, 1.0, 0.09375, 1.0, 0.0625, 1.0, 0.75, 1.0, 0.7812, 1.0, 0.7812, 1.0, 0.75, 1.0, 0.4688, 1.0, 0.5, 1.0, 0.5, 1.0, 0.4688, 1.0, 0.1875, 1.0, 0.2188, 1.0, 0.2188, 1.0, 0.1875, 1.0, 0.01, 0.25, 0.01461, 0.2968, 0.01461, 0.2968, 0.01, 0.25, 0.2812, 1.0, 0.3125, 1.0, 0.3125, 1.0, 0.2812, 1.0, 0.01461, 0.2968, 0.02827, 0.3418, 0.02827, 0.3418, 0.01461, 0.2968, 0.0, 1.0, 0.03125, 1.0, 0.03125, 1.0, 0.0, 1.0, 0.8125, 1.0, 0.8438, 1.0, 0.8438, 1.0, 0.8125, 1.0, 0.02827, 0.3418, 0.05045, 0.3833, 0.05045, 0.3833, 0.02827, 0.3418, 0.25, 0.49, 0.2968, 0.4854, 0.2968, 0.4854, 0.25, 0.49, 0.5312, 1.0, 0.5625, 1.0, 0.5625, 1.0, 0.5312, 1.0, 0.05045, 0.3833, 0.08029, 0.4197, 0.08029, 0.4197, 0.05045, 0.3833, 0.2968, 0.4854, 0.3418, 0.4717, 0.3418, 0.4717, 0.2968, 0.4854, 0.25, 1.0, 0.2812, 1.0, 0.2812, 1.0, 0.25, 1.0, 0.08029, 0.4197, 0.1167, 0.4496, 0.1167, 0.4496, 0.08029, 0.4197, 0.3418, 0.4717, 0.3833, 0.4496, 0.3833, 0.4496, 0.3418, 0.4717, 0.7812, 1.0, 0.8125, 1.0, 0.8125, 1.0, 0.7812, 1.0, 0.1167, 0.4496, 0.1582, 0.4717, 0.1582, 0.4717, 0.1167, 0.4496, 0.3833, 0.4496, 0.4197, 0.4197, 0.4197, 0.4197, 0.3833, 0.4496, 0.5, 1.0, 0.5312, 1.0, 0.5312, 1.0, 0.5, 1.0, 0.1582, 0.4717, 0.2032, 0.4854, 0.2032, 0.4854, 0.1582, 0.4717, 0.4197, 0.4197, 0.4496, 0.3833, 0.4496, 0.3833, 0.4197, 0.4197, 0.2188, 1.0, 0.25, 1.0, 0.25, 1.0, 0.2188, 1.0, 0.2032, 0.4854, 0.25, 0.49, 0.25, 0.49, 0.2032, 0.4854, 0.4496, 0.3833, 0.4717, 0.3418, 0.4717, 0.3418, 0.4496, 0.3833, 0.75, 1.0, 0.7812, 1.0, 0.7812, 1.0, 0.75, 1.0, 0.4717, 0.3418, 0.4854, 0.2968, 0.4854, 0.2968, 0.4717, 0.3418, 0.4688, 1.0, 0.5, 1.0, 0.5, 1.0, 0.4688, 1.0, 0.4854, 0.2968, 0.49, 0.25, 0.49, 0.25, 0.4854, 0.2968, 0.1875, 1.0, 0.2188, 1.0, 0.2188, 1.0, 0.1875, 1.0, 0.49, 0.25, 0.4854, 0.2032, 0.4854, 0.2032, 0.49, 0.25, 0.7188, 1.0, 0.75, 1.0, 0.75, 1.0, 0.7188, 1.0, 0.4854, 0.2032, 0.4717, 0.1582, 0.4717, 0.1582, 0.4854, 0.2032, 0.4375, 1.0, 0.4688, 1.0, 0.4688, 1.0, 0.4375, 1.0, 0.9688, 1.0, 1.0, 1.0, 1.0, 1.0, 0.9688, 1.0, 0.3418, 0.4717, 0.3833, 0.4496, 0.3833, 0.4496, 0.3418, 0.4717, 0.01461, 0.2032, 0.02827, 0.1582, 0.02827, 0.1582, 0.01461, 0.2032, 0.4717, 0.1582, 0.4854, 0.2032, 0.4854, 0.2032, 0.4717, 0.1582, 0.01, 0.25, 0.01461, 0.2032, 0.01461, 0.2032, 0.01, 0.25, 0.4496, 0.1167, 0.4717, 0.1582, 0.4717, 0.1582, 0.4496, 0.1167, 0.01461, 0.2968, 0.01, 0.25, 0.01, 0.25, 0.01461, 0.2968, 0.4197, 0.08029, 0.4496, 0.1167, 0.4496, 0.1167, 0.4197, 0.08029, 0.02827, 0.3418, 0.01461, 0.2968, 0.01461, 0.2968, 0.02827, 0.3418, 0.3833, 0.05045, 0.4197, 0.08029, 0.4197, 0.08029, 0.3833, 0.05045, 0.05045, 0.3833, 0.02827, 0.3418, 0.02827, 0.3418, 0.05045, 0.3833, 0.3418, 0.02827, 0.3833, 0.05045, 0.3833, 0.05045, 0.3418, 0.02827, 0.2968, 0.4854, 0.25, 0.49, 0.25, 0.49, 0.2968, 0.4854, 0.08029, 0.4197, 0.05045, 0.3833, 0.05045, 0.3833, 0.08029, 0.4197, 0.2968, 0.01461, 0.3418, 0.02827, 0.3418, 0.02827, 0.2968, 0.01461, 0.3418, 0.4717, 0.2968, 0.4854, 0.2968, 0.4854, 0.3418, 0.4717, 0.1167, 0.4496, 0.08029, 0.4197, 0.08029, 0.4197, 0.1167, 0.4496, 0.25, 0.01, 0.2968, 0.01461, 0.2968, 0.01461, 0.25, 0.01, 0.3833, 0.4496, 0.3418, 0.4717, 0.3418, 0.4717, 0.3833, 0.4496, 0.1582, 0.4717, 0.1167, 0.4496, 0.1167, 0.4496, 0.1582, 0.4717, 0.2032, 0.01461, 0.25, 0.01, 0.25, 0.01, 0.2032, 0.01461, 0.4197, 0.4197, 0.3833, 0.4496, 0.3833, 0.4496, 0.4197, 0.4197, 0.2032, 0.4854, 0.1582, 0.4717, 0.1582, 0.4717, 0.2032, 0.4854, 0.1582, 0.02827, 0.2032, 0.01461, 0.2032, 0.01461, 0.1582, 0.02827, 0.4496, 0.3833, 0.4197, 0.4197, 0.4197, 0.4197, 0.4496, 0.3833, 0.25, 0.49, 0.2032, 0.4854, 0.2032, 0.4854, 0.25, 0.49, 0.1167, 0.05045, 0.1582, 0.02827, 0.1582, 0.02827, 0.1167, 0.05045, 0.4717, 0.3418, 0.4496, 0.3833, 0.4496, 0.3833, 0.4717, 0.3418, 0.08029, 0.08029, 0.1167, 0.05045, 0.1167, 0.05045, 0.08029, 0.08029, 0.4854, 0.2968, 0.4717, 0.3418, 0.4717, 0.3418, 0.4854, 0.2968, 0.05045, 0.1167, 0.08029, 0.08029, 0.08029, 0.08029, 0.05045, 0.1167, 0.49, 0.25, 0.4854, 0.2968, 0.4854, 0.2968, 0.49, 0.25, 0.02827, 0.1582, 0.05045, 0.1167, 0.05045, 0.1167, 0.02827, 0.1582, 0.05045, 0.1167, 0.08029, 0.08029, 0.08029, 0.08029, 0.05045, 0.1167, 0.08029, 0.4197, 0.1167, 0.4496, 0.1167, 0.4496, 0.08029, 0.4197, 0.3418, 0.02827, 0.3833, 0.05045, 0.3833, 0.05045, 0.3418, 0.02827, 0.2968, 0.4854, 0.3418, 0.4717, 0.3418, 0.4717, 0.2968, 0.4854, 0.05045, 0.3833, 0.08029, 0.4197, 0.08029, 0.4197, 0.05045, 0.3833, 0.3833, 0.05045, 0.4197, 0.08029, 0.4197, 0.08029, 0.3833, 0.05045, 0.25, 0.49, 0.2968, 0.4854, 0.2968, 0.4854, 0.25, 0.49, 0.02827, 0.3418, 0.05045, 0.3833, 0.05045, 0.3833, 0.02827, 0.3418, 0.4197, 0.08029, 0.4496, 0.1167, 0.4496, 0.1167, 0.4197, 0.08029, 0.01461, 0.2968, 0.02827, 0.3418, 0.02827, 0.3418, 0.01461, 0.2968, 0.4496, 0.1167, 0.4717, 0.1582, 0.4717, 0.1582, 0.4496, 0.1167, 0.01, 0.25, 0.01461, 0.2968, 0.01461, 0.2968, 0.01, 0.25, 0.4717, 0.1582, 0.4854, 0.2032, 0.4854, 0.2032, 0.4717, 0.1582, 0.01461, 0.2032, 0.01, 0.25, 0.01, 0.25, 0.01461, 0.2032, 0.4854, 0.2032, 0.49, 0.25, 0.49, 0.25, 0.4854, 0.2032, 0.02827, 0.1582, 0.01461, 0.2032, 0.01461, 0.2032, 0.02827, 0.1582, 0.49, 0.25, 0.4854, 0.2968, 0.4854, 0.2968, 0.49, 0.25, 0.05045, 0.1167, 0.02827, 0.1582, 0.02827, 0.1582, 0.05045, 0.1167, 0.4854, 0.2968, 0.4717, 0.3418, 0.4717, 0.3418, 0.4854, 0.2968, 0.08029, 0.08029, 0.05045, 0.1167, 0.05045, 0.1167, 0.08029, 0.08029, 0.4717, 0.3418, 0.4496, 0.3833, 0.4496, 0.3833, 0.4717, 0.3418, 0.25, 0.49, 0.2032, 0.4854, 0.2032, 0.4854, 0.25, 0.49, 0.1167, 0.05045, 0.08029, 0.08029, 0.08029, 0.08029, 0.1167, 0.05045, 0.4496, 0.3833, 0.4197, 0.4197, 0.4197, 0.4197, 0.4496, 0.3833, 0.2032, 0.4854, 0.1582, 0.4717, 0.1582, 0.4717, 0.2032, 0.4854, 0.1582, 0.02827, 0.1167, 0.05045, 0.1167, 0.05045, 0.1582, 0.02827, 0.4197, 0.4197, 0.3833, 0.4496, 0.3833, 0.4496, 0.4197, 0.4197, 0.1582, 0.4717, 0.1167, 0.4496, 0.1167, 0.4496, 0.1582, 0.4717, 0.2032, 0.01461, 0.1582, 0.02827, 0.1582, 0.02827, 0.2032, 0.01461, 0.3833, 0.4496, 0.3418, 0.4717, 0.3418, 0.4717, 0.3833, 0.4496, 0.1167, 0.4496, 0.08029, 0.4197, 0.08029, 0.4197, 0.1167, 0.4496, 0.25, 0.01, 0.2032, 0.01461, 0.2032, 0.01461, 0.25, 0.01, 0.1582, 0.02827, 0.2032, 0.01461, 0.2032, 0.01461, 0.1582, 0.02827, 0.4496, 0.3833, 0.4197, 0.4197, 0.4197, 0.4197, 0.4496, 0.3833, 0.25, 0.49, 0.2032, 0.4854, 0.2032, 0.4854, 0.25, 0.49, 0.1167, 0.05045, 0.1582, 0.02827, 0.1582, 0.02827, 0.1167, 0.05045, 0.4717, 0.3418, 0.4496, 0.3833, 0.4496, 0.3833, 0.4717, 0.3418, 0.08029, 0.08029, 0.1167, 0.05045, 0.1167, 0.05045, 0.08029, 0.08029, 0.4854, 0.2968, 0.4717, 0.3418, 0.4717, 0.3418, 0.4854, 0.2968, 0.05045, 0.1167, 0.08029, 0.08029, 0.08029, 0.08029, 0.05045, 0.1167, 0.49, 0.25, 0.4854, 0.2968, 0.4854, 0.2968, 0.49, 0.25, 0.02827, 0.1582, 0.05045, 0.1167, 0.05045, 0.1167, 0.02827, 0.1582, 0.4854, 0.2032, 0.49, 0.25, 0.49, 0.25, 0.4854, 0.2032, 0.01461, 0.2032, 0.02827, 0.1582, 0.02827, 0.1582, 0.01461, 0.2032, 0.4717, 0.1582, 0.4854, 0.2032, 0.4854, 0.2032, 0.4717, 0.1582, 0.01, 0.25, 0.01461, 0.2032, 0.01461, 0.2032, 0.01, 0.25, 0.4496, 0.1167, 0.4717, 0.1582, 0.4717, 0.1582, 0.4496, 0.1167, 0.01461, 0.2968, 0.01, 0.25, 0.01, 0.25, 0.01461, 0.2968, 0.4197, 0.08029, 0.4496, 0.1167, 0.4496, 0.1167, 0.4197, 0.08029, 0.02827, 0.3418, 0.01461, 0.2968, 0.01461, 0.2968, 0.02827, 0.3418, 0.3833, 0.05045, 0.4197, 0.08029, 0.4197, 0.08029, 0.3833, 0.05045, 0.05045, 0.3833, 0.02827, 0.3418, 0.02827, 0.3418, 0.05045, 0.3833, 0.3418, 0.02827, 0.3833, 0.05045, 0.3833, 0.05045, 0.3418, 0.02827, 0.2968, 0.4854, 0.25, 0.49, 0.25, 0.49, 0.2968, 0.4854, 0.08029, 0.4197, 0.05045, 0.3833, 0.05045, 0.3833, 0.08029, 0.4197, 0.2968, 0.01461, 0.3418, 0.02827, 0.3418, 0.02827, 0.2968, 0.01461, 0.3418, 0.4717, 0.2968, 0.4854, 0.2968, 0.4854, 0.3418, 0.4717, 0.1167, 0.4496, 0.08029, 0.4197, 0.08029, 0.4197, 0.1167, 0.4496, 0.25, 0.01, 0.2968, 0.01461, 0.2968, 0.01461, 0.25, 0.01, 0.3833, 0.4496, 0.3418, 0.4717, 0.3418, 0.4717, 0.3833, 0.4496, 0.1582, 0.4717, 0.1167, 0.4496, 0.1167, 0.4496, 0.1582, 0.4717, 0.2032, 0.01461, 0.25, 0.01, 0.25, 0.01, 0.2032, 0.01461, 0.4197, 0.4197, 0.3833, 0.4496, 0.3833, 0.4496, 0.4197, 0.4197, 0.2032, 0.4854, 0.1582, 0.4717, 0.1582, 0.4717, 0.2032, 0.4854, 0.2968, 0.01461, 0.3418, 0.02827, 0.3418, 0.02827, 0.2968, 0.01461, 0.1167, 0.4496, 0.1582, 0.4717, 0.1582, 0.4717, 0.1167, 0.4496, 0.3833, 0.4496, 0.4197, 0.4197, 0.4197, 0.4197, 0.3833, 0.4496, 0.25, 0.01, 0.2968, 0.01461, 0.2968, 0.01461, 0.25, 0.01, 0.1582, 0.4717, 0.2032, 0.4854, 0.2032, 0.4854, 0.1582, 0.4717, 0.4197, 0.4197, 0.4496, 0.3833, 0.4496, 0.3833, 0.4197, 0.4197, 0.2032, 0.01461, 0.25, 0.01, 0.25, 0.01, 0.2032, 0.01461, 0.2032, 0.4854, 0.25, 0.49, 0.25, 0.49, 0.2032, 0.4854, 0.4496, 0.3833, 0.4717, 0.3418, 0.4717, 0.3418, 0.4496, 0.3833, 0.1582, 0.02827, 0.2032, 0.01461, 0.2032, 0.01461, 0.1582, 0.02827, 0.4717, 0.3418, 0.4854, 0.2968, 0.4854, 0.2968, 0.4717, 0.3418, 0.1167, 0.05045, 0.1582, 0.02827, 0.1582, 0.02827, 0.1167, 0.05045, 0.4854, 0.2968, 0.49, 0.25, 0.49, 0.25, 0.4854, 0.2968, 0.08029, 0.08029, 0.1167, 0.05045, 0.1167, 0.05045, 0.08029, 0.08029, 0.49, 0.25, 0.4854, 0.2032, 0.4854, 0.2032, 0.49, 0.25, 0.05045, 0.1167, 0.08029, 0.08029, 0.08029, 0.08029, 0.05045, 0.1167, 0.4854, 0.2032, 0.4717, 0.1582, 0.4717, 0.1582, 0.4854, 0.2032, 0.02827, 0.1582, 0.05045, 0.1167, 0.05045, 0.1167, 0.02827, 0.1582, 0.4717, 0.1582, 0.4496, 0.1167, 0.4496, 0.1167, 0.4717, 0.1582, 0.01461, 0.2032, 0.02827, 0.1582, 0.02827, 0.1582, 0.01461, 0.2032, 0.4496, 0.1167, 0.4197, 0.08029, 0.4197, 0.08029, 0.4496, 0.1167, 0.01, 0.25, 0.01461, 0.2032, 0.01461, 0.2032, 0.01, 0.25, 0.4197, 0.08029, 0.3833, 0.05045, 0.3833, 0.05045, 0.4197, 0.08029, 0.01461, 0.2968, 0.01, 0.25, 0.01, 0.25, 0.01461, 0.2968, 0.3833, 0.05045, 0.3418, 0.02827, 0.3418, 0.02827, 0.3833, 0.05045, 0.02827, 0.3418, 0.01461, 0.2968, 0.01461, 0.2968, 0.02827, 0.3418, 0.3418, 0.02827, 0.2968, 0.01461, 0.2968, 0.01461, 0.3418, 0.02827, 0.05045, 0.3833, 0.02827, 0.3418, 0.02827, 0.3418, 0.05045, 0.3833, 0.2968, 0.4854, 0.25, 0.49, 0.25, 0.49, 0.2968, 0.4854, 0.2968, 0.01461, 0.25, 0.01, 0.25, 0.01, 0.2968, 0.01461, 0.08029, 0.4197, 0.05045, 0.3833, 0.05045, 0.3833, 0.08029, 0.4197, 0.3418, 0.4717, 0.2968, 0.4854, 0.2968, 0.4854, 0.3418, 0.4717, 0.2968, 0.4854, 0.25, 0.49, 0.2032, 0.4854, 0.1582, 0.4717, 0.1167, 0.4496, 0.08029, 0.4197, 0.05045, 0.3833, 0.02827, 0.3418, 0.01461, 0.2968, 0.01, 0.25, 0.01461, 0.2032, 0.02827, 0.1582, 0.05045, 0.1167, 0.08029, 0.08029, 0.1167, 0.05045, 0.1582, 0.02827, 0.2032, 0.01461, 0.25, 0.01, 0.2968, 0.01461, 0.3418, 0.02827, 0.3833, 0.05045, 0.4197, 0.08029, 0.4496, 0.1167, 0.4717, 0.1582, 0.4854, 0.2032, 0.49, 0.25, 0.4854, 0.2968, 0.4717, 0.3418, 0.4496, 0.3833, 0.4197, 0.4197, 0.3833, 0.4496, 0.3418, 0.4717, 0.49, 0.25, 0.4854, 0.2968, 0.4854, 0.2968, 0.49, 0.25, 0.02827, 0.1582, 0.05045, 0.1167, 0.05045, 0.1167, 0.02827, 0.1582, 0.4854, 0.2032, 0.49, 0.25, 0.49, 0.25, 0.4854, 0.2032, 0.01461, 0.2032, 0.02827, 0.1582, 0.02827, 0.1582, 0.01461, 0.2032, 0.4717, 0.1582, 0.4854, 0.2032, 0.4854, 0.2032, 0.4717, 0.1582, 0.01, 0.25, 0.01461, 0.2032, 0.01461, 0.2032, 0.01, 0.25, 0.4496, 0.1167, 0.4717, 0.1582, 0.4717, 0.1582, 0.4496, 0.1167, 0.01461, 0.2968, 0.01, 0.25, 0.01, 0.25, 0.01461, 0.2968, 0.4197, 0.08029, 0.4496, 0.1167, 0.4496, 0.1167, 0.4197, 0.08029, 0.02827, 0.3418, 0.01461, 0.2968, 0.01461, 0.2968, 0.02827, 0.3418, 0.3833, 0.05045, 0.4197, 0.08029, 0.4197, 0.08029, 0.3833, 0.05045, 0.05045, 0.3833, 0.02827, 0.3418, 0.02827, 0.3418, 0.05045, 0.3833, 0.3418, 0.02827, 0.3833, 0.05045, 0.3833, 0.05045, 0.3418, 0.02827, 0.2968, 0.4854, 0.25, 0.49, 0.25, 0.49, 0.2968, 0.4854, 0.08029, 0.4197, 0.05045, 0.3833, 0.05045, 0.3833, 0.08029, 0.4197, 0.2968, 0.01461, 0.3418, 0.02827, 0.3418, 0.02827, 0.2968, 0.01461, 0.3418, 0.4717, 0.2968, 0.4854, 0.2968, 0.4854, 0.3418, 0.4717, 0.1167, 0.4496, 0.08029, 0.4197, 0.08029, 0.4197, 0.1167, 0.4496, 0.25, 0.01, 0.2968, 0.01461, 0.2968, 0.01461, 0.25, 0.01, 0.3833, 0.4496, 0.3418, 0.4717, 0.3418, 0.4717, 0.3833, 0.4496, 0.1582, 0.4717, 0.1167, 0.4496, 0.1167, 0.4496, 0.1582, 0.4717, 0.2032, 0.01461, 0.25, 0.01, 0.25, 0.01, 0.2032, 0.01461, 0.4197, 0.4197, 0.3833, 0.4496, 0.3833, 0.4496, 0.4197, 0.4197, 0.2032, 0.4854, 0.1582, 0.4717, 0.1582, 0.4717, 0.2032, 0.4854, 0.1582, 0.02827, 0.2032, 0.01461, 0.2032, 0.01461, 0.1582, 0.02827, 0.4496, 0.3833, 0.4197, 0.4197, 0.4197, 0.4197, 0.4496, 0.3833, 0.25, 0.49, 0.2032, 0.4854, 0.2032, 0.4854, 0.25, 0.49, 0.1167, 0.05045, 0.1582, 0.02827, 0.1582, 0.02827, 0.1167, 0.05045, 0.4717, 0.3418, 0.4496, 0.3833, 0.4496, 0.3833, 0.4717, 0.3418, 0.08029, 0.08029, 0.1167, 0.05045, 0.1167, 0.05045, 0.08029, 0.08029, 0.4854, 0.2968, 0.4717, 0.3418, 0.4717, 0.3418, 0.4854, 0.2968])
me_007.use_remesh_fix_poles = True
me_007.use_remesh_preserve_attributes = False
me_007.update()
me_cube = bpy.data.meshes.new('Cube')
me_cube.from_pydata([(1.0, 1.0, 1.0), (1.0, 1.0, -1.0), (1.0, -1.0, 1.0), (1.0, -1.0, -1.0), (-1.0, 1.0, 1.0), (-1.0, 1.0, -1.0), (-1.0, -1.0, 1.0), (-1.0, -1.0, -1.0)], [], [(0, 4, 6, 2), (3, 2, 6, 7), (7, 6, 4, 5), (5, 1, 3, 7), (1, 0, 2, 3), (5, 4, 0, 1)])
_uv = me_cube.uv_layers.new(name='UVMap')
_uv.uv.foreach_set('vector', [0.625, 0.5, 0.875, 0.5, 0.875, 0.75, 0.625, 0.75, 0.375, 0.75, 0.625, 0.75, 0.625, 1.0, 0.375, 1.0, 0.375, 0.0, 0.625, 0.0, 0.625, 0.25, 0.375, 0.25, 0.125, 0.5, 0.375, 0.5, 0.375, 0.75, 0.125, 0.75, 0.375, 0.5, 0.625, 0.5, 0.625, 0.75, 0.375, 0.75, 0.375, 0.25, 0.625, 0.25, 0.625, 0.5, 0.375, 0.5])
me_cube.materials.append(mat_material)
me_cube.use_remesh_preserve_volume = False
me_cube.use_remesh_preserve_attributes = False
me_cube.use_mirror_vertex_groups = False
me_cube.update()
me_x = bpy.data.meshes.new('圓柱體')
me_x.from_pydata([(-1.305, 0.144, -4.0), (-0.271, 0.02787, 4.0), (-0.8212, 1.025, -4.0), (-0.1719, 0.2113, 4.0), (0.144, 1.305, -4.0), (0.02787, 0.271, 4.0), (1.025, 0.8212, -4.0), (0.2113, 0.1719, 4.0), (1.305, -0.144, -4.0), (0.271, -0.02787, 4.0), (0.8212, -1.025, -4.0), (0.1719, -0.2113, 4.0), (-0.144, -1.305, -4.0), (-0.02787, -0.271, 4.0), (-1.025, -0.8212, -4.0), (-0.2113, -0.1719, 4.0)], [], [(0, 1, 3, 2), (2, 3, 5, 4), (4, 5, 7, 6), (6, 7, 9, 8), (8, 9, 11, 10), (10, 11, 13, 12), (3, 1, 15, 13, 11, 9, 7, 5), (12, 13, 15, 14), (14, 15, 1, 0), (0, 2, 4, 6, 8, 10, 12, 14)])
_uv = me_x.uv_layers.new(name='UVMap')
_uv.uv.foreach_set('vector', [1.0, 0.5, 1.0, 1.0, 0.875, 1.0, 0.875, 0.5, 0.875, 0.5, 0.875, 1.0, 0.75, 1.0, 0.75, 0.5, 0.75, 0.5, 0.75, 1.0, 0.625, 1.0, 0.625, 0.5, 0.625, 0.5, 0.625, 1.0, 0.5, 1.0, 0.5, 0.5, 0.5, 0.5, 0.5, 1.0, 0.375, 1.0, 0.375, 0.5, 0.375, 0.5, 0.375, 1.0, 0.25, 1.0, 0.25, 0.5, 0.4197, 0.4197, 0.25, 0.49, 0.08029, 0.4197, 0.01, 0.25, 0.08029, 0.08029, 0.25, 0.01, 0.4197, 0.08029, 0.49, 0.25, 0.25, 0.5, 0.25, 1.0, 0.125, 1.0, 0.125, 0.5, 0.125, 0.5, 0.125, 1.0, 0.0, 1.0, 0.0, 0.5, 0.75, 0.49, 0.9197, 0.4197, 0.99, 0.25, 0.9197, 0.08029, 0.75, 0.01, 0.5803, 0.08029, 0.51, 0.25, 0.5803, 0.4197])
me_x.use_remesh_fix_poles = True
me_x.use_remesh_preserve_attributes = False
me_x.update()
me_003 = bpy.data.meshes.new('圓柱體.003')
me_003.from_pydata([(-2.647, 0.292, -2.41), (-0.09184, 0.009445, 5.59), (-1.665, 2.078, -2.41), (-0.05826, 0.07162, 5.59), (0.292, 2.647, -2.41), (0.009445, 0.09184, 5.59), (2.078, 1.665, -2.41), (0.07162, 0.05826, 5.59), (2.647, -0.292, -2.41), (0.09184, -0.009445, 5.59), (1.665, -2.078, -2.41), (0.05826, -0.07162, 5.59), (-0.292, -2.647, -2.41), (-0.009445, -0.09184, 5.59), (-2.078, -1.665, -2.41), (-0.07162, -0.05826, 5.59)], [], [(0, 1, 3, 2), (2, 3, 5, 4), (4, 5, 7, 6), (6, 7, 9, 8), (8, 9, 11, 10), (10, 11, 13, 12), (3, 1, 15, 13, 11, 9, 7, 5), (12, 13, 15, 14), (14, 15, 1, 0), (0, 2, 4, 6, 8, 10, 12, 14)])
_uv = me_003.uv_layers.new(name='UVMap')
_uv.uv.foreach_set('vector', [1.0, 0.5, 1.0, 1.0, 0.875, 1.0, 0.875, 0.5, 0.875, 0.5, 0.875, 1.0, 0.75, 1.0, 0.75, 0.5, 0.75, 0.5, 0.75, 1.0, 0.625, 1.0, 0.625, 0.5, 0.625, 0.5, 0.625, 1.0, 0.5, 1.0, 0.5, 0.5, 0.5, 0.5, 0.5, 1.0, 0.375, 1.0, 0.375, 0.5, 0.375, 0.5, 0.375, 1.0, 0.25, 1.0, 0.25, 0.5, 0.4197, 0.4197, 0.25, 0.49, 0.08029, 0.4197, 0.01, 0.25, 0.08029, 0.08029, 0.25, 0.01, 0.4197, 0.08029, 0.49, 0.25, 0.25, 0.5, 0.25, 1.0, 0.125, 1.0, 0.125, 0.5, 0.125, 0.5, 0.125, 1.0, 0.0, 1.0, 0.0, 0.5, 0.75, 0.49, 0.9197, 0.4197, 0.99, 0.25, 0.9197, 0.08029, 0.75, 0.01, 0.5803, 0.08029, 0.51, 0.25, 0.5803, 0.4197])
me_003.use_remesh_fix_poles = True
me_003.use_remesh_preserve_attributes = False
me_003.update()
me_004 = bpy.data.meshes.new('圓柱體.004')
me_004.from_pydata([(-2.089, 1.651, -0.7043), (-0.06321, 0.04921, 7.296), (-0.3098, 2.645, -0.7043), (-0.009904, 0.07949, 7.296), (1.651, 2.089, -0.7043), (0.04921, 0.06321, 7.296), (2.645, 0.3098, -0.7043), (0.07949, 0.009904, 7.296), (2.089, -1.651, -0.7043), (0.06321, -0.04921, 7.296), (0.3098, -2.645, -0.7043), (0.009904, -0.07949, 7.296), (-1.651, -2.089, -0.7043), (-0.04921, -0.06321, 7.296), (-2.645, -0.3098, -0.7043), (-0.07949, -0.009904, 7.296)], [], [(0, 1, 3, 2), (2, 3, 5, 4), (4, 5, 7, 6), (6, 7, 9, 8), (8, 9, 11, 10), (10, 11, 13, 12), (3, 1, 15, 13, 11, 9, 7, 5), (12, 13, 15, 14), (14, 15, 1, 0), (0, 2, 4, 6, 8, 10, 12, 14)])
_uv = me_004.uv_layers.new(name='UVMap')
_uv.uv.foreach_set('vector', [1.0, 0.5, 1.0, 1.0, 0.875, 1.0, 0.875, 0.5, 0.875, 0.5, 0.875, 1.0, 0.75, 1.0, 0.75, 0.5, 0.75, 0.5, 0.75, 1.0, 0.625, 1.0, 0.625, 0.5, 0.625, 0.5, 0.625, 1.0, 0.5, 1.0, 0.5, 0.5, 0.5, 0.5, 0.5, 1.0, 0.375, 1.0, 0.375, 0.5, 0.375, 0.5, 0.375, 1.0, 0.25, 1.0, 0.25, 0.5, 0.4197, 0.4197, 0.25, 0.49, 0.08029, 0.4197, 0.01, 0.25, 0.08029, 0.08029, 0.25, 0.01, 0.4197, 0.08029, 0.49, 0.25, 0.25, 0.5, 0.25, 1.0, 0.125, 1.0, 0.125, 0.5, 0.125, 0.5, 0.125, 1.0, 0.0, 1.0, 0.0, 0.5, 0.75, 0.49, 0.9197, 0.4197, 0.99, 0.25, 0.9197, 0.08029, 0.75, 0.01, 0.5803, 0.08029, 0.51, 0.25, 0.5803, 0.4197])
me_004.use_remesh_fix_poles = True
me_004.use_remesh_preserve_attributes = False
me_004.update()

# ---- curves / text
cu_001 = bpy.data.curves.new('貝茲曲線.001', 'CURVE')
cu_001.dimensions = '3D'
_sp = cu_001.splines.new('BEZIER'); _sp.bezier_points.add(2)
_sp.bezier_points.foreach_set('co', [-0.0347, 0.9499, -0.7063, -0.01558, -0.803, -0.7114, 0.003554, -2.493, -0.7188])
_sp.bezier_points.foreach_set('handle_left', [-0.03473, 1.657, -0.7032, -0.02513, 0.4831, -1.754, 0.003534, -2.147, -0.7525])
_sp.bezier_points.foreach_set('handle_right', [-0.03469, 0.6025, -0.9659, -0.006023, -1.837, -1.77, 0.003595, -3.493, -0.7252])
_sp.order_u = 0
_sp.order_v = 0
cu_001.use_path = True
cu_001.bevel_resolution = 1
cu_001.bevel_depth = 0.03
cu_001.fill_mode = 'FULL'

# ---- objects
ob_001 = bpy.data.objects.new('圓柱體.001', me_005)
ob_002 = bpy.data.objects.new('圓柱體.002', me_006)
ob_005 = bpy.data.objects.new('圓柱體.005', me_007)
ob_006 = bpy.data.objects.new('圓柱體.006', me_007)
ob_007 = bpy.data.objects.new('圓柱體.007', me_007)
ob_008 = bpy.data.objects.new('圓柱體.008', me_007)
ob_x = bpy.data.objects.new('貝茲曲線', cu_001)
ob_cube = bpy.data.objects.new('Cube', me_cube)
ob_x_1 = bpy.data.objects.new('圓柱體', me_x)
ob_003 = bpy.data.objects.new('圓柱體.003', me_003)
ob_004 = bpy.data.objects.new('圓柱體.004', me_004)
ob_light = bpy.data.objects.new('Light', light_light)
ob_camera = bpy.data.objects.new('Camera', cam_camera)

# ---- transforms, parenting, visibility, modifiers, constraints
ob_001.location = (2.809, 2.872, 8.587)
ob_001.rotation_euler = (0.0, 0.0, 0.1745)
ob_002.location = (2.851, 2.961, 5.181)
ob_002.rotation_euler = (0.0, 0.0, 0.1745)
ob_005.location = (-1.907, 1.822, 0.6423)
ob_006.location = (-1.907, 1.822, 0.6423)
ob_007.location = (-1.907, 0.05666, 0.6423)
ob_008.location = (-1.907, -1.641, 0.6423)
ob_x.location = (-1.903, 0.8367, 1.661)
ob_cube.location = (0.0, 0.0, -0.2028)
ob_cube.scale = (5.0, 5.0, 0.2)
ob_cube.lock_rotations_4d = False
ob_cube.empty_display_type = 'ARROWS'
ob_cube.lineart.crease_threshold = 0.0
ob_x_1.location = (2.809, 2.872, 4.003)
ob_003.location = (2.809, 2.872, 6.94)
ob_003.rotation_euler = (0.0, 0.0, 0.1745)
ob_004.location = (2.809, 2.872, 8.506)
ob_light.location = (4.076, 1.005, 5.904)
ob_light.rotation_euler = (0.6503, 0.05522, 1.866)
ob_light.lock_rotations_4d = False
ob_light.empty_display_type = 'ARROWS'
ob_light.color = (0.0, 0.0, 0.0, 0.0)
ob_light.lineart.crease_threshold = 0.0
ob_camera.location = (7.359, -6.926, 4.958)
ob_camera.rotation_euler = (1.109, 0.0, 0.8149)
ob_camera.lock_rotations_4d = False
ob_camera.empty_display_type = 'ARROWS'
ob_camera.color = (0.0, 0.0, 0.0, 0.0)
ob_camera.display_type = 'WIRE'
ob_camera.lineart.crease_threshold = 0.0

# ---- collection membership
scene.collection.objects.link(ob_001)
scene.collection.objects.link(ob_002)
scene.collection.objects.link(ob_005)
scene.collection.objects.link(ob_006)
scene.collection.objects.link(ob_007)
scene.collection.objects.link(ob_008)
scene.collection.objects.link(ob_x)
col_collection.objects.link(ob_cube)
col_collection.objects.link(ob_x_1)
col_collection.objects.link(ob_003)
col_collection.objects.link(ob_004)
col_collection_2.objects.link(ob_light)
col_collection_2.objects.link(ob_camera)

# ---- scene / render settings (as saved in the file)
scene.camera = ob_camera
scene.frame_start = 1; scene.frame_end = 250; scene.frame_set(1)
scene.render.engine = 'BLENDER_EEVEE_NEXT'
scene.cycles.sampling_pattern = 'TABULATED_SOBOL'
scene.cycles.use_light_tree = False
scene.view_settings.view_transform = 'Filmic'
bpy.context.view_layer.update()
